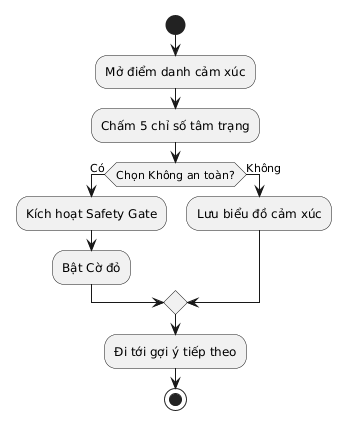

The diagram above was rendered by PlantUML. Its source (embedded in the PNG):
@startuml
skinparam defaultFontName "Times New Roman"
start
:Mở điểm danh cảm xúc;
:Chấm 5 chỉ số tâm trạng;
if (Chọn Không an toàn?) then (Có)
  :Kích hoạt Safety Gate;
  :Bật Cờ đỏ;
else (Không)
  :Lưu biểu đồ cảm xúc;
endif
:Đi tới gợi ý tiếp theo;
stop
@enduml